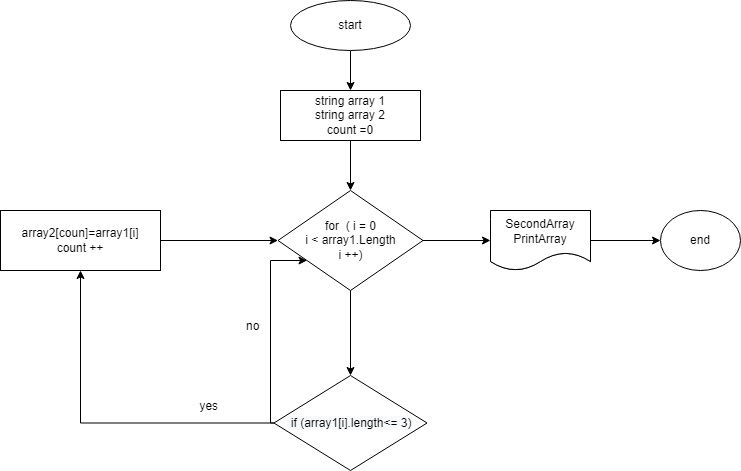

The diagram above was exported from draw.io. Its source (the exported page's mxGraphModel, read from the mxfile embedded in the PNG):
<mxGraphModel dx="836" dy="464" grid="1" gridSize="10" guides="1" tooltips="1" connect="1" arrows="1" fold="1" page="1" pageScale="1" pageWidth="827" pageHeight="1169" math="0" shadow="0">
  <root>
    <mxCell id="0" />
    <mxCell id="1" parent="0" />
    <mxCell id="SKdpf1qzjyLj24JdDGQV-43" style="edgeStyle=orthogonalEdgeStyle;rounded=0;orthogonalLoop=1;jettySize=auto;html=1;" parent="1" edge="1">
      <mxGeometry relative="1" as="geometry">
        <mxPoint x="337.5" y="310" as="targetPoint" />
        <Array as="points">
          <mxPoint x="140" y="840" />
          <mxPoint x="140" y="310" />
        </Array>
      </mxGeometry>
    </mxCell>
    <mxCell id="QK6x5xjqFFqnLVuXVhsx-2" style="edgeStyle=orthogonalEdgeStyle;rounded=0;orthogonalLoop=1;jettySize=auto;html=1;entryX=0.5;entryY=0;entryDx=0;entryDy=0;" parent="1" source="QK6x5xjqFFqnLVuXVhsx-3" target="QK6x5xjqFFqnLVuXVhsx-6" edge="1">
      <mxGeometry relative="1" as="geometry">
        <mxPoint x="410" y="250" as="targetPoint" />
      </mxGeometry>
    </mxCell>
    <mxCell id="QK6x5xjqFFqnLVuXVhsx-3" value="string array 1&lt;br&gt;string array 2&lt;br&gt;count =0" style="rounded=0;whiteSpace=wrap;html=1;" parent="1" vertex="1">
      <mxGeometry x="330" y="100" width="140" height="50" as="geometry" />
    </mxCell>
    <mxCell id="QK6x5xjqFFqnLVuXVhsx-4" style="edgeStyle=orthogonalEdgeStyle;rounded=0;orthogonalLoop=1;jettySize=auto;html=1;entryX=0.5;entryY=0;entryDx=0;entryDy=0;" parent="1" source="QK6x5xjqFFqnLVuXVhsx-6" edge="1">
      <mxGeometry relative="1" as="geometry">
        <mxPoint x="400" y="385" as="targetPoint" />
      </mxGeometry>
    </mxCell>
    <mxCell id="QK6x5xjqFFqnLVuXVhsx-5" value="" style="edgeStyle=orthogonalEdgeStyle;rounded=0;orthogonalLoop=1;jettySize=auto;html=1;" parent="1" source="QK6x5xjqFFqnLVuXVhsx-6" target="QK6x5xjqFFqnLVuXVhsx-13" edge="1">
      <mxGeometry relative="1" as="geometry" />
    </mxCell>
    <mxCell id="QK6x5xjqFFqnLVuXVhsx-6" value="for&amp;nbsp; ( i = 0&lt;br&gt;i &amp;lt; array1.Length&lt;br&gt;i ++)" style="rhombus;whiteSpace=wrap;html=1;" parent="1" vertex="1">
      <mxGeometry x="327.5" y="200" width="145" height="100" as="geometry" />
    </mxCell>
    <mxCell id="QK6x5xjqFFqnLVuXVhsx-7" value="" style="edgeStyle=orthogonalEdgeStyle;rounded=0;orthogonalLoop=1;jettySize=auto;html=1;" parent="1" target="QK6x5xjqFFqnLVuXVhsx-6" edge="1">
      <mxGeometry relative="1" as="geometry">
        <mxPoint x="323.44000000000005" y="432.5" as="sourcePoint" />
        <mxPoint x="280" y="270" as="targetPoint" />
        <Array as="points">
          <mxPoint x="320" y="433" />
          <mxPoint x="320" y="270" />
        </Array>
      </mxGeometry>
    </mxCell>
    <mxCell id="QK6x5xjqFFqnLVuXVhsx-8" value="" style="edgeStyle=orthogonalEdgeStyle;rounded=0;orthogonalLoop=1;jettySize=auto;html=1;" parent="1" target="QK6x5xjqFFqnLVuXVhsx-6" edge="1">
      <mxGeometry relative="1" as="geometry">
        <mxPoint x="210" y="250" as="sourcePoint" />
      </mxGeometry>
    </mxCell>
    <mxCell id="QK6x5xjqFFqnLVuXVhsx-9" value="yes" style="text;strokeColor=none;fillColor=none;align=left;verticalAlign=middle;spacingLeft=4;spacingRight=4;overflow=hidden;points=[[0,0.5],[1,0.5]];portConstraint=eastwest;rotatable=0;" parent="1" vertex="1">
      <mxGeometry x="243.44" y="400" width="80" height="30" as="geometry" />
    </mxCell>
    <mxCell id="QK6x5xjqFFqnLVuXVhsx-10" value="no" style="text;strokeColor=none;fillColor=none;align=left;verticalAlign=middle;spacingLeft=4;spacingRight=4;overflow=hidden;points=[[0,0.5],[1,0.5]];portConstraint=eastwest;rotatable=0;" parent="1" vertex="1">
      <mxGeometry x="290" y="320" width="80" height="30" as="geometry" />
    </mxCell>
    <mxCell id="QK6x5xjqFFqnLVuXVhsx-11" value="" style="edgeStyle=orthogonalEdgeStyle;rounded=0;orthogonalLoop=1;jettySize=auto;html=1;" parent="1" target="QK6x5xjqFFqnLVuXVhsx-3" edge="1">
      <mxGeometry relative="1" as="geometry">
        <mxPoint x="400" y="60" as="sourcePoint" />
      </mxGeometry>
    </mxCell>
    <mxCell id="QK6x5xjqFFqnLVuXVhsx-12" value="" style="edgeStyle=orthogonalEdgeStyle;rounded=0;orthogonalLoop=1;jettySize=auto;html=1;" parent="1" source="QK6x5xjqFFqnLVuXVhsx-13" target="QK6x5xjqFFqnLVuXVhsx-15" edge="1">
      <mxGeometry relative="1" as="geometry" />
    </mxCell>
    <mxCell id="QK6x5xjqFFqnLVuXVhsx-13" value="SecondArray" style="shape=document;whiteSpace=wrap;html=1;boundedLbl=1;" parent="1" vertex="1">
      <mxGeometry x="540" y="220" width="100" height="60" as="geometry" />
    </mxCell>
    <mxCell id="QK6x5xjqFFqnLVuXVhsx-14" value="start" style="ellipse;whiteSpace=wrap;html=1;" parent="1" vertex="1">
      <mxGeometry x="340" y="10" width="120" height="50" as="geometry" />
    </mxCell>
    <mxCell id="QK6x5xjqFFqnLVuXVhsx-15" value="end" style="ellipse;whiteSpace=wrap;html=1;" parent="1" vertex="1">
      <mxGeometry x="710" y="220" width="80" height="60" as="geometry" />
    </mxCell>
    <mxCell id="QK6x5xjqFFqnLVuXVhsx-18" style="edgeStyle=orthogonalEdgeStyle;rounded=0;orthogonalLoop=1;jettySize=auto;html=1;" parent="1" source="QK6x5xjqFFqnLVuXVhsx-16" target="QK6x5xjqFFqnLVuXVhsx-17" edge="1">
      <mxGeometry relative="1" as="geometry">
        <mxPoint x="120" y="290" as="targetPoint" />
      </mxGeometry>
    </mxCell>
    <mxCell id="QK6x5xjqFFqnLVuXVhsx-16" value="&lt;span style=&quot;color: rgb(0, 0, 0); font-family: Helvetica; font-size: 12px; font-style: normal; font-variant-ligatures: normal; font-variant-caps: normal; font-weight: 400; letter-spacing: normal; orphans: 2; text-align: center; text-indent: 0px; text-transform: none; widows: 2; word-spacing: 0px; -webkit-text-stroke-width: 0px; background-color: rgb(248, 249, 250); text-decoration-thickness: initial; text-decoration-style: initial; text-decoration-color: initial; float: none; display: inline !important;&quot;&gt;&amp;nbsp;if (array1[i].length&amp;lt;= 3)&lt;/span&gt;" style="rhombus;whiteSpace=wrap;html=1;" parent="1" vertex="1">
      <mxGeometry x="323.44" y="385" width="153.12" height="95" as="geometry" />
    </mxCell>
    <mxCell id="QK6x5xjqFFqnLVuXVhsx-17" value="array2[coun]=array1[i]&lt;br&gt;count ++" style="rounded=0;whiteSpace=wrap;html=1;" parent="1" vertex="1">
      <mxGeometry x="50" y="220" width="160" height="60" as="geometry" />
    </mxCell>
    <mxCell id="AtPlWUYrnivlSNsDeKvc-1" value="SecondArray&lt;br&gt;PrintArray" style="shape=document;whiteSpace=wrap;html=1;boundedLbl=1;" vertex="1" parent="1">
      <mxGeometry x="540" y="220" width="100" height="60" as="geometry" />
    </mxCell>
  </root>
</mxGraphModel>